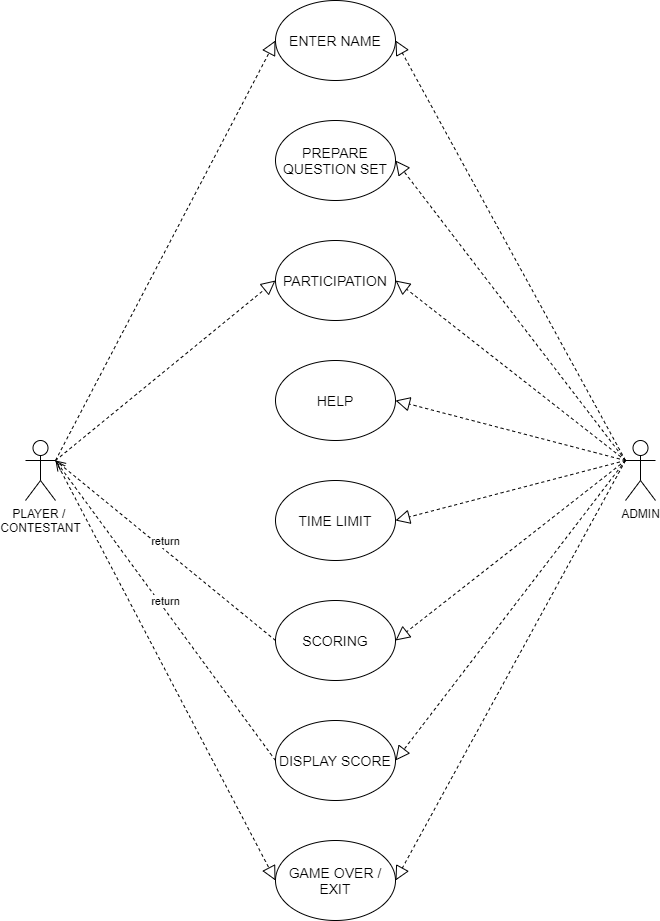

The diagram above was exported from draw.io. Its source (the exported page's mxGraphModel, read from the mxfile embedded in the PNG):
<mxGraphModel dx="1038" dy="499" grid="1" gridSize="10" guides="1" tooltips="1" connect="1" arrows="1" fold="1" page="1" pageScale="1" pageWidth="827" pageHeight="1169" math="0" shadow="0">
  <root>
    <mxCell id="0" />
    <mxCell id="1" parent="0" />
    <mxCell id="ntF9QNXh4_9Ut6fbK0ZZ-2" value="&lt;font style=&quot;font-size: 14px&quot;&gt;PARTICIPATION&lt;/font&gt;" style="ellipse;whiteSpace=wrap;html=1;" vertex="1" parent="1">
      <mxGeometry x="340" y="240" width="120" height="80" as="geometry" />
    </mxCell>
    <mxCell id="ntF9QNXh4_9Ut6fbK0ZZ-3" value="&lt;font style=&quot;font-size: 14px&quot;&gt;HELP&lt;/font&gt;" style="ellipse;whiteSpace=wrap;html=1;" vertex="1" parent="1">
      <mxGeometry x="340" y="360" width="120" height="80" as="geometry" />
    </mxCell>
    <mxCell id="ntF9QNXh4_9Ut6fbK0ZZ-4" value="&lt;font style=&quot;font-size: 14px&quot;&gt;SCORING&lt;/font&gt;" style="ellipse;whiteSpace=wrap;html=1;" vertex="1" parent="1">
      <mxGeometry x="340" y="600" width="120" height="80" as="geometry" />
    </mxCell>
    <mxCell id="ntF9QNXh4_9Ut6fbK0ZZ-5" value="&lt;font style=&quot;font-size: 14px&quot;&gt;PREPARE QUESTION SET&lt;/font&gt;" style="ellipse;whiteSpace=wrap;html=1;" vertex="1" parent="1">
      <mxGeometry x="340" y="120" width="120" height="80" as="geometry" />
    </mxCell>
    <mxCell id="ntF9QNXh4_9Ut6fbK0ZZ-6" value="&lt;font style=&quot;font-size: 14px&quot;&gt;ENTER NAME&lt;/font&gt;" style="ellipse;whiteSpace=wrap;html=1;" vertex="1" parent="1">
      <mxGeometry x="340" width="120" height="80" as="geometry" />
    </mxCell>
    <mxCell id="ntF9QNXh4_9Ut6fbK0ZZ-7" value="&lt;font style=&quot;font-size: 14px&quot;&gt;TIME LIMIT&lt;/font&gt;" style="ellipse;whiteSpace=wrap;html=1;" vertex="1" parent="1">
      <mxGeometry x="340" y="480" width="120" height="80" as="geometry" />
    </mxCell>
    <mxCell id="ntF9QNXh4_9Ut6fbK0ZZ-8" value="&lt;font style=&quot;font-size: 14px&quot;&gt;DISPLAY SCORE&lt;/font&gt;" style="ellipse;whiteSpace=wrap;html=1;" vertex="1" parent="1">
      <mxGeometry x="340" y="720" width="120" height="80" as="geometry" />
    </mxCell>
    <mxCell id="ntF9QNXh4_9Ut6fbK0ZZ-9" value="&lt;font style=&quot;font-size: 14px&quot;&gt;GAME OVER / EXIT&lt;/font&gt;" style="ellipse;whiteSpace=wrap;html=1;" vertex="1" parent="1">
      <mxGeometry x="340" y="840" width="120" height="80" as="geometry" />
    </mxCell>
    <mxCell id="ntF9QNXh4_9Ut6fbK0ZZ-12" value="PLAYER / &lt;br&gt;CONTESTANT" style="shape=umlActor;verticalLabelPosition=bottom;verticalAlign=top;html=1;" vertex="1" parent="1">
      <mxGeometry x="90" y="440" width="30" height="60" as="geometry" />
    </mxCell>
    <mxCell id="ntF9QNXh4_9Ut6fbK0ZZ-15" value="ADMIN" style="shape=umlActor;verticalLabelPosition=bottom;verticalAlign=top;html=1;" vertex="1" parent="1">
      <mxGeometry x="690" y="440" width="30" height="60" as="geometry" />
    </mxCell>
    <mxCell id="ntF9QNXh4_9Ut6fbK0ZZ-18" value="" style="endArrow=block;dashed=1;endFill=0;endSize=12;html=1;exitX=0;exitY=0.3333333333333333;exitDx=0;exitDy=0;exitPerimeter=0;entryX=1;entryY=0.5;entryDx=0;entryDy=0;" edge="1" parent="1" source="ntF9QNXh4_9Ut6fbK0ZZ-15" target="ntF9QNXh4_9Ut6fbK0ZZ-2">
      <mxGeometry width="160" relative="1" as="geometry">
        <mxPoint x="510" y="450" as="sourcePoint" />
        <mxPoint x="670" y="450" as="targetPoint" />
      </mxGeometry>
    </mxCell>
    <mxCell id="ntF9QNXh4_9Ut6fbK0ZZ-20" value="" style="endArrow=block;dashed=1;endFill=0;endSize=12;html=1;entryX=1;entryY=0.5;entryDx=0;entryDy=0;" edge="1" parent="1" target="ntF9QNXh4_9Ut6fbK0ZZ-3">
      <mxGeometry width="160" relative="1" as="geometry">
        <mxPoint x="690" y="460" as="sourcePoint" />
        <mxPoint x="490" y="390" as="targetPoint" />
      </mxGeometry>
    </mxCell>
    <mxCell id="ntF9QNXh4_9Ut6fbK0ZZ-21" value="" style="endArrow=block;dashed=1;endFill=0;endSize=12;html=1;entryX=1;entryY=0.5;entryDx=0;entryDy=0;" edge="1" parent="1" target="ntF9QNXh4_9Ut6fbK0ZZ-5">
      <mxGeometry width="160" relative="1" as="geometry">
        <mxPoint x="690" y="460" as="sourcePoint" />
        <mxPoint x="490" y="390" as="targetPoint" />
      </mxGeometry>
    </mxCell>
    <mxCell id="ntF9QNXh4_9Ut6fbK0ZZ-22" value="" style="endArrow=block;dashed=1;endFill=0;endSize=12;html=1;entryX=1;entryY=0.5;entryDx=0;entryDy=0;" edge="1" parent="1" target="ntF9QNXh4_9Ut6fbK0ZZ-7">
      <mxGeometry width="160" relative="1" as="geometry">
        <mxPoint x="690" y="460" as="sourcePoint" />
        <mxPoint x="490" y="390" as="targetPoint" />
      </mxGeometry>
    </mxCell>
    <mxCell id="ntF9QNXh4_9Ut6fbK0ZZ-24" value="" style="endArrow=block;dashed=1;endFill=0;endSize=12;html=1;entryX=1;entryY=0.5;entryDx=0;entryDy=0;" edge="1" parent="1" target="ntF9QNXh4_9Ut6fbK0ZZ-4">
      <mxGeometry width="160" relative="1" as="geometry">
        <mxPoint x="690" y="460" as="sourcePoint" />
        <mxPoint x="490" y="480" as="targetPoint" />
      </mxGeometry>
    </mxCell>
    <mxCell id="ntF9QNXh4_9Ut6fbK0ZZ-25" value="" style="endArrow=block;dashed=1;endFill=0;endSize=12;html=1;entryX=1;entryY=0.5;entryDx=0;entryDy=0;" edge="1" parent="1" target="ntF9QNXh4_9Ut6fbK0ZZ-8">
      <mxGeometry width="160" relative="1" as="geometry">
        <mxPoint x="690" y="460" as="sourcePoint" />
        <mxPoint x="490" y="720" as="targetPoint" />
      </mxGeometry>
    </mxCell>
    <mxCell id="ntF9QNXh4_9Ut6fbK0ZZ-26" value="" style="endArrow=block;dashed=1;endFill=0;endSize=12;html=1;entryX=1;entryY=0.5;entryDx=0;entryDy=0;" edge="1" parent="1" target="ntF9QNXh4_9Ut6fbK0ZZ-9">
      <mxGeometry width="160" relative="1" as="geometry">
        <mxPoint x="690" y="460" as="sourcePoint" />
        <mxPoint x="490" y="680" as="targetPoint" />
      </mxGeometry>
    </mxCell>
    <mxCell id="ntF9QNXh4_9Ut6fbK0ZZ-27" value="" style="endArrow=block;dashed=1;endFill=0;endSize=12;html=1;exitX=1;exitY=0.3333333333333333;exitDx=0;exitDy=0;exitPerimeter=0;entryX=0;entryY=0.5;entryDx=0;entryDy=0;" edge="1" parent="1" source="ntF9QNXh4_9Ut6fbK0ZZ-12" target="ntF9QNXh4_9Ut6fbK0ZZ-6">
      <mxGeometry width="160" relative="1" as="geometry">
        <mxPoint x="330" y="480" as="sourcePoint" />
        <mxPoint x="490" y="480" as="targetPoint" />
      </mxGeometry>
    </mxCell>
    <mxCell id="ntF9QNXh4_9Ut6fbK0ZZ-28" value="" style="endArrow=block;dashed=1;endFill=0;endSize=12;html=1;entryX=1;entryY=0.5;entryDx=0;entryDy=0;" edge="1" parent="1" target="ntF9QNXh4_9Ut6fbK0ZZ-6">
      <mxGeometry width="160" relative="1" as="geometry">
        <mxPoint x="690" y="460" as="sourcePoint" />
        <mxPoint x="490" y="290" as="targetPoint" />
      </mxGeometry>
    </mxCell>
    <mxCell id="ntF9QNXh4_9Ut6fbK0ZZ-29" value="" style="endArrow=block;dashed=1;endFill=0;endSize=12;html=1;entryX=0;entryY=0.5;entryDx=0;entryDy=0;exitX=1;exitY=0.3333333333333333;exitDx=0;exitDy=0;exitPerimeter=0;" edge="1" parent="1" source="ntF9QNXh4_9Ut6fbK0ZZ-12" target="ntF9QNXh4_9Ut6fbK0ZZ-2">
      <mxGeometry width="160" relative="1" as="geometry">
        <mxPoint x="120" y="510" as="sourcePoint" />
        <mxPoint x="490" y="390" as="targetPoint" />
      </mxGeometry>
    </mxCell>
    <mxCell id="ntF9QNXh4_9Ut6fbK0ZZ-30" value="" style="endArrow=block;dashed=1;endFill=0;endSize=12;html=1;entryX=0;entryY=0.5;entryDx=0;entryDy=0;" edge="1" parent="1" target="ntF9QNXh4_9Ut6fbK0ZZ-9">
      <mxGeometry width="160" relative="1" as="geometry">
        <mxPoint x="120" y="460" as="sourcePoint" />
        <mxPoint x="330" y="820" as="targetPoint" />
      </mxGeometry>
    </mxCell>
    <mxCell id="ntF9QNXh4_9Ut6fbK0ZZ-31" value="return" style="html=1;verticalAlign=bottom;endArrow=open;dashed=1;endSize=8;exitX=0;exitY=0.5;exitDx=0;exitDy=0;" edge="1" parent="1" source="ntF9QNXh4_9Ut6fbK0ZZ-8">
      <mxGeometry relative="1" as="geometry">
        <mxPoint x="450" y="660" as="sourcePoint" />
        <mxPoint x="120" y="460" as="targetPoint" />
      </mxGeometry>
    </mxCell>
    <mxCell id="ntF9QNXh4_9Ut6fbK0ZZ-32" value="return" style="html=1;verticalAlign=bottom;endArrow=open;dashed=1;endSize=8;exitX=0;exitY=0.5;exitDx=0;exitDy=0;entryX=1;entryY=0.3333333333333333;entryDx=0;entryDy=0;entryPerimeter=0;" edge="1" parent="1" source="ntF9QNXh4_9Ut6fbK0ZZ-4" target="ntF9QNXh4_9Ut6fbK0ZZ-12">
      <mxGeometry relative="1" as="geometry">
        <mxPoint x="450" y="660" as="sourcePoint" />
        <mxPoint x="120" y="510" as="targetPoint" />
      </mxGeometry>
    </mxCell>
  </root>
</mxGraphModel>